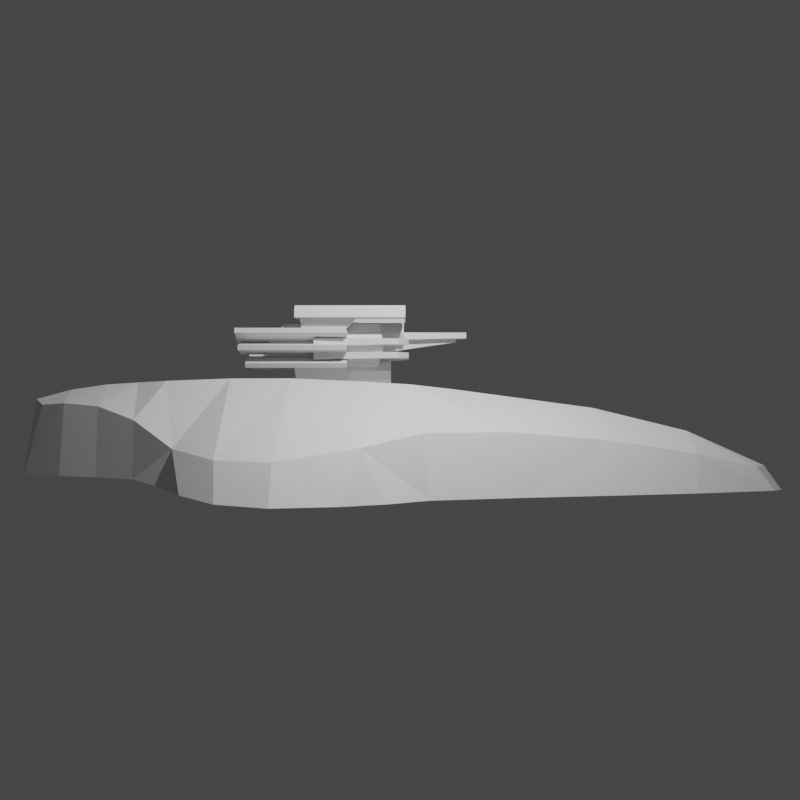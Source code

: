 # Source: Ref_Buttons.blend  (saved by Blender 2.92.15; exported with 4.5.12 LTS)
import bpy
from mathutils import Matrix  # noqa: F401  (used for matrix-valued properties, if any)

bpy.ops.wm.read_factory_settings(use_empty=True)
scene = bpy.context.scene
scene.name = 'Scene'

# ---- collections
col_collection = bpy.data.collections.new('Collection'); scene.collection.children.link(col_collection)

# ---- world
world_world = bpy.data.worlds.new('World'); scene.world = world_world
world_world.use_nodes = True; world_world.node_tree.nodes.clear()
_N = world_world.node_tree.nodes; _L = world_world.node_tree.links
n0 = _N.new('ShaderNodeOutputWorld'); n0.name = 'World Output'; n0.location = (300, 300)
n1 = _N.new('ShaderNodeBackground'); n1.name = 'Background'; n1.location = (10, 300)
n1.inputs[0].default_value = (0.05088, 0.05088, 0.05088, 1.0)
_L.new(n1.outputs[0], n0.inputs[0])
n0.is_active_output = True
world_world.color = (0.05088, 0.05088, 0.05088)
world_world.use_sun_shadow = False
world_world.sun_shadow_jitter_overblur = 0.0

# ---- cameras
cam_camera_001 = bpy.data.cameras.new('Camera.001')

# ---- lights
light_light = bpy.data.lights.new('Light', 'POINT')
light_light.transmission_factor = 0.0
light_light.energy = 1000.0
light_light.shadow_soft_size = 0.1
light_light.shadow_maximum_resolution = 0.006
light_light.use_absolute_resolution = True

# ---- meshes
me_mesh_014 = bpy.data.meshes.new('Mesh.014')
me_mesh_014.from_pydata([(0.0, 3.573, 3.573), (0.0, 3.573, 2.52), (-1.572, 3.576, 2.52), (-1.572, 3.576, 3.573), (3.234, 10.3, 1.375), (2.285, 10.66, 1.375), (2.285, 10.18, 3.997), (4.327, 7.442, 3.753), (4.89, 7.367, 1.373), (4.18, 8.797, 1.372), (3.63, 8.803, 3.854), (3.038, 9.735, 3.796), (2.285, 8.933, 4.332), (2.285, 7.676, 4.515), (2.285, 6.54, 4.589), (5.248, 6.018, 3.306), (3.043, 5.378, 4.634), (6.416, 4.496, 2.392), (3.043, 3.139, 4.716), (8.224, 2.868, 2.128), (3.043, 1.02, 4.723), (8.869, 1.018, 2.087), (3.042, -1.582, 4.605), (8.036, -1.596, 2.489), (3.042, -3.192, 4.509), (9.263, -1.03, 0.8039), (9.78, 1.018, 0.8039), (9.33, 2.678, 0.8798), (8.248, 3.911, 1.055), (6.637, 4.867, 1.18), (5.711, 5.936, 1.369), (2.285, -16.44, 0.8039), (2.285, -15.85, 1.624), (2.285, -4.734, 1.786), (2.285, -13.08, 2.861), (2.285, -9.726, 3.678), (2.285, -4.722, 4.347), (3.042, -3.204, 1.398), (3.042, -3.192, 4.509), (3.042, -1.582, 4.605), (3.043, 3.139, 4.716), (3.043, 5.378, 1.365), (3.043, 5.378, 4.634), (2.285, 6.54, 4.589), (2.285, 6.56, 1.366), (2.285, 10.66, 1.375), (2.285, 8.933, 4.332), (2.285, 10.18, 3.997), (2.285, 7.676, 4.515), (3.043, 1.02, 4.723), (-1.572, 3.576, 3.573), (-0.9294, -3.917, 4.202), (0.0, -3.746, 4.202), (0.0, 3.573, 3.573), (-1.572, 8.123, 3.638), (-2.695, 8.794, 3.638), (-3.144, 5.471, 4.202), (-3.166, -3.163, 4.202), (-1.764, -10.75, 3.164), (-2.378, -10.75, 3.164), (-1.764, -12.38, 1.552), (-2.378, -12.38, 1.552), (-2.285, 10.18, 3.997), (-2.285, 10.66, 1.375), (-3.234, 10.3, 1.375), (-6.416, 4.496, 2.392), (-5.248, 6.018, 3.306), (-5.711, 5.936, 1.369), (-4.89, 7.367, 1.373), (-4.327, 7.442, 3.753), (-4.18, 8.797, 1.372), (-3.63, 8.803, 3.854), (-3.038, 9.735, 3.796), (-2.285, 8.933, 4.332), (-2.285, 7.676, 4.515), (-2.285, 6.54, 4.589), (-3.043, 5.378, 4.634), (-3.043, 3.139, 4.716), (-8.224, 2.868, 2.128), (-3.043, 1.02, 4.723), (-8.869, 1.018, 2.087), (-8.036, -1.596, 2.489), (-8.472, -2.421, 0.8039), (-7.204, -3.745, 0.8039), (-9.263, -1.03, 0.8039), (-9.78, 1.018, 0.8039), (-9.33, 2.678, 0.8798), (-8.248, 3.911, 1.055), (-6.637, 4.867, 1.18), (-6.367, -3.617, 2.903), (-6.18, -6.849, 0.8039), (-3.042, -1.582, 4.605), (-3.042, -3.192, 4.509), (-5.478, -6.487, 2.906), (-4.589, -9.849, 2.603), (-5.35, -9.952, 0.8039), (-4.492, -12.91, 0.8039), (-3.844, -13.06, 2.122), (-3.096, -15.32, 1.624), (-2.285, -15.85, 1.624), (-2.285, -13.08, 2.861), (-2.285, -9.726, 3.678), (-2.285, -4.722, 4.347), (-3.355, -15.88, 0.8039), (-2.866, -16.27, 0.8039), (-2.285, -16.44, 0.8039), (-0.9294, -3.917, 1.554), (-0.9294, -3.917, 4.202), (-1.764, -10.75, 3.164), (-1.764, -12.38, 1.552), (-1.572, 8.123, 3.089), (-1.572, 8.123, 3.638), (-1.572, 3.576, 3.573), (-1.572, 3.576, 2.52), (-2.695, 8.794, 3.089), (-2.695, 8.794, 3.638), (-1.572, 8.123, 3.638), (-1.572, 8.123, 3.089), (2.695, 8.794, 3.638), (1.572, 8.123, 3.638), (1.572, 3.576, 3.573), (3.144, 5.471, 4.202), (3.166, -3.163, 4.202), (1.764, -12.38, 1.552), (2.378, -12.38, 1.552), (2.378, -10.75, 3.164), (1.764, -10.75, 3.164), (0.9294, -3.917, 4.202), (0.0, -3.746, 4.202), (0.0, 3.573, 3.573), (0.0, -3.746, 1.554), (0.9294, -3.917, 1.554), (0.9294, -3.917, 4.202), (0.0, -3.746, 4.202), (1.572, 3.576, 2.52), (0.0, 3.573, 2.52), (0.0, 3.573, 3.573), (1.572, 3.576, 3.573), (0.9294, -3.917, 1.554), (1.764, -12.38, 1.552), (1.764, -10.75, 3.164), (0.9294, -3.917, 4.202), (1.572, 8.123, 3.089), (1.572, 3.576, 2.52), (1.572, 3.576, 3.573), (1.572, 8.123, 3.638), (2.695, 8.794, 3.089), (1.572, 8.123, 3.089), (1.572, 8.123, 3.638), (2.695, 8.794, 3.638), (0.0, -3.746, 1.554), (0.0, -3.746, 4.202), (-0.9294, -3.917, 4.202), (-0.9294, -3.917, 1.554), (6.367, -3.617, 2.903), (5.478, -6.487, 2.906), (6.18, -6.849, 0.8039), (4.589, -9.849, 2.603), (5.35, -9.952, 0.8039), (4.492, -12.91, 0.8039), (3.844, -13.06, 2.122), (3.355, -15.88, 0.8039), (3.096, -15.32, 1.624), (2.866, -16.27, 0.8039), (2.285, -15.85, 1.624), (2.285, -16.44, 0.8039), (2.285, -4.722, 4.347), (2.285, -9.726, 3.678), (2.285, -13.08, 2.861), (-2.285, -16.44, 0.8039), (-2.285, -4.734, 1.786), (-2.285, -15.85, 1.624), (-2.285, -4.722, 4.347), (-3.042, -3.204, 1.398), (-2.285, -9.726, 3.678), (-2.285, -13.08, 2.861), (-2.285, 10.66, 1.375), (-2.285, 10.18, 3.997), (-2.285, 8.933, 4.332), (-2.285, 6.54, 4.589), (-2.285, 6.56, 1.366), (-3.043, 5.378, 1.365), (-3.043, 5.378, 4.634), (-3.043, 3.139, 4.716), (-3.042, -1.582, 4.605), (-3.042, -3.192, 4.509), (-2.285, 7.676, 4.515), (-3.043, 1.02, 4.723), (8.472, -2.421, 0.8039), (7.204, -3.745, 0.8039), (-0.6363, 1.151, 5.332), (-0.6363, -0.8245, 5.332), (0.6363, -0.8245, 5.332), (-0.6363, 0.819, 3.4), (-0.6363, -0.8245, 3.777), (-0.6363, -0.8245, 5.332), (-0.6363, 1.151, 5.332), (0.6363, 0.819, 3.4), (-0.6363, 0.819, 3.4), (-0.6363, 1.151, 5.332), (0.6363, 1.151, 5.332), (0.6363, -0.8245, 3.777), (0.6363, 0.819, 3.4), (0.6363, 1.151, 5.332), (0.6363, -0.8245, 5.332), (0.6363, -0.8245, 5.332), (0.6363, 1.151, 5.332), (-0.6363, 1.151, 5.332), (0.6363, -0.8245, 5.332), (-0.6363, -0.8245, 5.332), (-0.6363, -0.8245, 3.777), (-0.6363, -0.8245, 3.777), (0.6363, -0.8245, 3.777), (0.6363, -0.8245, 5.332), (-1.323, 2.097, 5.979), (1.323, 2.097, 5.979), (-1.323, 2.097, 5.979), (-0.8786, -0.8799, 5.192), (-1.058, -0.8799, 5.576), (-1.815, -0.8799, 5.296), (-1.74, -0.8799, 5.134), (-0.8786, -0.8799, 5.192), (-1.74, -0.8799, 5.134), (-1.74, 2.794, 5.134), (-0.8786, 2.794, 5.192), (-0.9728, 0.791, 6.448), (-1.173, 0.791, 7.035), (-1.173, -1.287, 7.035), (-0.9728, -0.7194, 6.448), (-1.359, 0.791, 6.448), (-1.558, 0.791, 7.035), (-1.173, 0.791, 7.035), (-0.9728, 0.791, 6.448), (-1.359, -0.7194, 6.448), (-1.558, -1.287, 7.035), (-1.558, 0.791, 7.035), (-1.359, 0.791, 6.448), (-0.9728, -0.7194, 6.448), (-1.173, -1.287, 7.035), (-1.558, -1.287, 7.035), (-1.359, -0.7194, 6.448), (0.8651, 1.454, 6.777), (-0.8651, 1.454, 6.777), (-0.8651, -2.055, 6.777), (0.8651, -2.055, 6.777), (-1.323, 2.097, 5.979), (1.323, 2.097, 5.979), (1.048, 1.489, 5.213), (-1.048, 1.489, 5.213), (-1.048, -2.005, 5.213), (-1.048, 1.489, 5.213), (1.048, 1.489, 5.213), (1.048, -2.005, 5.213), (0.3319, -2.479, 5.378), (0.4693, -2.479, 5.046), (0.4693, 0.8966, 5.046), (0.3319, 0.8966, 5.378), (0.3897, -2.963, 6.836), (0.5511, -2.963, 6.446), (0.5511, -1.262, 6.446), (0.3897, -1.262, 6.836), (-0.5511, -2.963, 6.446), (-0.3897, -2.963, 6.836), (-0.3897, -1.262, 6.836), (-0.5511, -1.262, 6.446), (1.048, -2.005, 5.213), (1.048, 1.489, 5.213), (1.323, 2.097, 5.979), (1.323, -2.237, 5.979), (0.8651, -2.055, 6.777), (-0.8651, -2.055, 6.777), (-1.323, -2.237, 5.979), (1.323, -2.237, 5.979), (1.048, -2.005, 5.213), (-1.048, -2.005, 5.213), (-1.323, -2.237, 5.979), (-1.323, 2.097, 5.979), (-1.323, 2.097, 5.979), (-1.048, 1.489, 5.213), (-1.048, -2.005, 5.213), (-1.323, -2.237, 5.979), (-0.8651, -2.055, 6.777), (-0.8651, 1.454, 6.777), (-1.323, 2.097, 5.979), (0.8651, -2.055, 6.777), (1.323, -2.237, 5.979), (1.323, 2.097, 5.979), (0.8651, 1.454, 6.777), (0.1996, -1.836, 6.293), (-0.1996, -1.836, 6.293), (-0.1331, -4.933, 6.293), (0.1331, -4.933, 6.293), (-0.1996, -1.836, 5.702), (-0.1331, -4.933, 6.148), (-0.1331, -4.933, 6.293), (-0.1996, -1.836, 6.293), (0.1996, -1.836, 5.702), (-0.1996, -1.836, 5.702), (-0.1996, -1.836, 6.293), (0.1996, -1.836, 6.293), (0.1331, -4.933, 6.148), (0.1996, -1.836, 5.702), (0.1996, -1.836, 6.293), (0.1331, -4.933, 6.293), (-0.1331, -4.933, 6.148), (0.1331, -4.933, 6.148), (0.1331, -4.933, 6.293), (-0.1331, -4.933, 6.293), (-0.1331, -4.933, 6.148), (-0.1996, -1.836, 5.702), (0.1996, -1.836, 5.702), (0.1331, -4.933, 6.148), (0.4556, -1.836, 6.496), (-0.4556, -1.836, 6.496), (-0.3037, -5.31, 6.496), (0.3037, -5.31, 6.496), (-0.4556, -1.836, 6.21), (-0.3037, -5.31, 6.285), (-0.3037, -5.31, 6.496), (-0.4556, -1.836, 6.496), (0.4556, -1.836, 6.21), (-0.4556, -1.836, 6.21), (-0.4556, -1.836, 6.496), (0.4556, -1.836, 6.496), (0.3037, -5.31, 6.285), (0.4556, -1.836, 6.21), (0.4556, -1.836, 6.496), (0.3037, -5.31, 6.496), (-0.3037, -5.31, 6.285), (0.3037, -5.31, 6.285), (0.3037, -5.31, 6.496), (-0.3037, -5.31, 6.496), (-0.3037, -5.31, 6.285), (-0.4556, -1.836, 6.21), (0.4556, -1.836, 6.21), (0.3037, -5.31, 6.285), (0.796, -3.017, 6.968), (0.796, 1.016, 6.968), (1.79, 1.016, 6.968), (1.79, -3.017, 6.968), (1.904, 3.164, 6.573), (0.9627, 3.164, 6.443), (0.9627, -0.8799, 6.443), (1.904, -0.8799, 6.573), (0.9627, 3.164, 6.019), (0.9627, -0.8799, 6.019), (0.9627, -0.8799, 6.443), (0.9627, 3.164, 6.443), (1.904, 3.164, 6.394), (0.9627, 3.164, 6.019), (0.9627, 3.164, 6.443), (1.904, 3.164, 6.573), (1.904, -0.8799, 6.394), (1.904, 3.164, 6.394), (1.904, 3.164, 6.573), (1.904, -0.8799, 6.573), (0.9627, -0.8799, 6.019), (1.904, -0.8799, 6.394), (1.904, -0.8799, 6.573), (0.9627, -0.8799, 6.443), (0.9627, -0.8799, 6.019), (0.9627, 3.164, 6.019), (1.904, 3.164, 6.394), (1.904, -0.8799, 6.394), (1.621, 0.3255, 6.215), (0.71, 0.3255, 6.215), (0.8618, -3.149, 6.215), (1.469, -2.782, 6.215), (0.71, 0.3255, 5.929), (0.8618, -3.149, 6.005), (0.8618, -3.149, 6.215), (0.71, 0.3255, 6.215), (1.621, 0.3255, 5.929), (0.71, 0.3255, 5.929), (0.71, 0.3255, 6.215), (1.621, 0.3255, 6.215), (1.469, -2.782, 6.005), (1.621, 0.3255, 5.929), (1.621, 0.3255, 6.215), (1.469, -2.782, 6.215), (0.8618, -3.149, 6.005), (1.469, -2.782, 6.005), (1.469, -2.782, 6.215), (0.8618, -3.149, 6.215), (0.8618, -3.149, 6.005), (0.71, 0.3255, 5.929), (1.621, 0.3255, 5.929), (1.469, -2.782, 6.005), (2.099, 3.022, 5.938), (1.156, 3.022, 6.056), (1.156, -0.8799, 6.056), (2.099, -0.8799, 5.938), (1.046, 3.022, 5.647), (1.046, -0.8799, 5.647), (1.156, -0.8799, 6.056), (1.156, 3.022, 6.056), (2.052, 3.022, 5.766), (1.046, 3.022, 5.647), (1.156, 3.022, 6.056), (2.099, 3.022, 5.938), (2.052, -0.8799, 5.766), (2.052, 3.022, 5.766), (2.099, 3.022, 5.938), (2.099, -0.8799, 5.938), (1.046, -0.8799, 5.647), (2.052, -0.8799, 5.766), (2.099, -0.8799, 5.938), (1.156, -0.8799, 6.056), (1.046, -0.8799, 5.647), (1.046, 3.022, 5.647), (2.052, 3.022, 5.766), (2.052, -0.8799, 5.766), (1.621, 0.3255, 5.721), (0.71, 0.3255, 5.721), (0.8618, -3.149, 5.721), (1.469, -2.782, 5.721), (0.71, 0.3255, 5.435), (0.8618, -3.149, 5.51), (0.8618, -3.149, 5.721), (0.71, 0.3255, 5.721), (1.621, 0.3255, 5.435), (0.71, 0.3255, 5.435), (0.71, 0.3255, 5.721), (1.621, 0.3255, 5.721), (1.469, -2.782, 5.51), (1.621, 0.3255, 5.435), (1.621, 0.3255, 5.721), (1.469, -2.782, 5.721), (0.8618, -3.149, 5.51), (1.469, -2.782, 5.51), (1.469, -2.782, 5.721), (0.8618, -3.149, 5.721), (0.8618, -3.149, 5.51), (0.71, 0.3255, 5.435), (1.621, 0.3255, 5.435), (1.469, -2.782, 5.51), (1.815, 2.794, 5.296), (1.058, 2.794, 5.576), (1.058, -0.8799, 5.576), (1.815, -0.8799, 5.296), (0.8786, 2.794, 5.192), (0.8786, -0.8799, 5.192), (1.058, -0.8799, 5.576), (1.058, 2.794, 5.576), (1.74, 2.794, 5.134), (0.8786, 2.794, 5.192), (1.058, 2.794, 5.576), (1.815, 2.794, 5.296), (1.74, -0.8799, 5.134), (1.74, 2.794, 5.134), (1.815, 2.794, 5.296), (1.815, -0.8799, 5.296), (0.8786, -0.8799, 5.192), (1.74, -0.8799, 5.134), (1.815, -0.8799, 5.296), (1.058, -0.8799, 5.576), (0.8786, -0.8799, 5.192), (0.8786, 2.794, 5.192), (1.74, 2.794, 5.134), (1.74, -0.8799, 5.134), (0.9728, 0.791, 6.448), (0.9728, -0.7194, 6.448), (1.173, -1.287, 7.035), (1.173, 0.791, 7.035), (1.359, 0.791, 6.448), (0.9728, 0.791, 6.448), (1.173, 0.791, 7.035), (1.558, 0.791, 7.035), (1.359, -0.7194, 6.448), (1.359, 0.791, 6.448), (1.558, 0.791, 7.035), (1.558, -1.287, 7.035), (0.9728, -0.7194, 6.448), (1.359, -0.7194, 6.448), (1.558, -1.287, 7.035), (1.173, -1.287, 7.035), (-0.796, -3.017, 6.968), (-1.79, -3.017, 6.968), (-1.79, 1.016, 6.968), (-0.796, 1.016, 6.968), (-1.904, 3.164, 6.573), (-1.904, -0.8799, 6.573), (-0.9627, -0.8799, 6.443), (-0.9627, 3.164, 6.443), (-0.9627, 3.164, 6.019), (-0.9627, 3.164, 6.443), (-0.9627, -0.8799, 6.443), (-0.9627, -0.8799, 6.019), (-1.904, 3.164, 6.394), (-1.904, 3.164, 6.573), (-0.9627, 3.164, 6.443), (-0.9627, 3.164, 6.019), (-1.904, -0.8799, 6.394), (-1.904, -0.8799, 6.573), (-1.904, 3.164, 6.573), (-1.904, 3.164, 6.394), (-0.9627, -0.8799, 6.019), (-0.9627, -0.8799, 6.443), (-1.904, -0.8799, 6.573), (-1.904, -0.8799, 6.394), (-0.9627, -0.8799, 6.019), (-1.904, -0.8799, 6.394), (-1.904, 3.164, 6.394), (-0.9627, 3.164, 6.019), (-1.621, 0.3255, 6.215), (-1.469, -2.782, 6.215), (-0.8618, -3.149, 6.215), (-0.71, 0.3255, 6.215), (-0.71, 0.3255, 5.929), (-0.71, 0.3255, 6.215), (-0.8618, -3.149, 6.215), (-0.8618, -3.149, 6.005), (-1.621, 0.3255, 5.929), (-1.621, 0.3255, 6.215), (-0.71, 0.3255, 6.215), (-0.71, 0.3255, 5.929), (-1.469, -2.782, 6.005), (-1.469, -2.782, 6.215), (-1.621, 0.3255, 6.215), (-1.621, 0.3255, 5.929), (-0.8618, -3.149, 6.005), (-0.8618, -3.149, 6.215), (-1.469, -2.782, 6.215), (-1.469, -2.782, 6.005), (-0.8618, -3.149, 6.005), (-1.469, -2.782, 6.005), (-1.621, 0.3255, 5.929), (-0.71, 0.3255, 5.929), (-2.099, 3.022, 5.938), (-2.099, -0.8799, 5.938), (-1.156, -0.8799, 6.056), (-1.156, 3.022, 6.056), (-1.046, 3.022, 5.647), (-1.156, 3.022, 6.056), (-1.156, -0.8799, 6.056), (-1.046, -0.8799, 5.647), (-2.052, 3.022, 5.766), (-2.099, 3.022, 5.938), (-1.156, 3.022, 6.056), (-1.046, 3.022, 5.647), (-2.052, -0.8799, 5.766), (-2.099, -0.8799, 5.938), (-2.099, 3.022, 5.938), (-2.052, 3.022, 5.766), (-1.046, -0.8799, 5.647), (-1.156, -0.8799, 6.056), (-2.099, -0.8799, 5.938), (-2.052, -0.8799, 5.766), (-1.046, -0.8799, 5.647), (-2.052, -0.8799, 5.766), (-2.052, 3.022, 5.766), (-1.046, 3.022, 5.647), (-1.621, 0.3255, 5.721), (-1.469, -2.782, 5.721), (-0.8618, -3.149, 5.721), (-0.71, 0.3255, 5.721), (-0.71, 0.3255, 5.435), (-0.71, 0.3255, 5.721), (-0.8618, -3.149, 5.721), (-0.8618, -3.149, 5.51), (-1.621, 0.3255, 5.435), (-1.621, 0.3255, 5.721), (-0.71, 0.3255, 5.721), (-0.71, 0.3255, 5.435), (-1.469, -2.782, 5.51), (-1.469, -2.782, 5.721), (-1.621, 0.3255, 5.721), (-1.621, 0.3255, 5.435), (-0.8618, -3.149, 5.51), (-0.8618, -3.149, 5.721), (-1.469, -2.782, 5.721), (-1.469, -2.782, 5.51), (-0.8618, -3.149, 5.51), (-1.469, -2.782, 5.51), (-1.621, 0.3255, 5.435), (-0.71, 0.3255, 5.435), (-1.815, 2.794, 5.296), (-1.815, -0.8799, 5.296), (-1.058, -0.8799, 5.576), (-1.058, 2.794, 5.576), (-0.8786, 2.794, 5.192), (-1.058, 2.794, 5.576), (-1.058, -0.8799, 5.576), (-0.8786, -0.8799, 5.192), (-1.74, 2.794, 5.134), (-1.815, 2.794, 5.296), (-1.058, 2.794, 5.576), (-0.8786, 2.794, 5.192), (-1.815, 2.794, 5.296), (-1.74, 2.794, 5.134), (-1.74, -0.8799, 5.134), (-1.815, -0.8799, 5.296), (-0.3319, -2.479, 4.714), (2.522e-08, -2.479, 4.577), (0.3319, -2.479, 4.714), (-0.3319, -2.479, 5.378), (0.3319, -2.479, 5.378), (-8.962e-10, -2.479, 5.516), (0.4693, -2.479, 5.046), (-0.4693, -2.479, 5.046), (0.796, 1.016, 6.968), (0.796, -3.017, 6.968), (0.8755, -3.017, 7.249), (0.8755, 1.016, 7.249), (1.086, 1.016, 7.418), (1.086, -3.017, 7.418), (1.5, 1.016, 7.418), (1.5, -3.017, 7.418), (1.711, 1.016, 7.249), (1.711, -3.017, 7.249), (1.79, -3.017, 6.968), (1.79, 1.016, 6.968), (-1.711, 1.016, 7.249), (-1.79, 1.016, 6.968), (-1.79, -3.017, 6.968), (-1.711, -3.017, 7.249), (-1.5, -3.017, 7.418), (-1.5, 1.016, 7.418), (-1.086, -3.017, 7.418), (-1.086, 1.016, 7.418), (-0.8755, -3.017, 7.249), (-0.8755, 1.016, 7.249), (-0.796, 1.016, 6.968), (-0.796, -3.017, 6.968), (-1.323, 2.097, 5.979), (-0.8651, 1.454, 6.777), (1.323, 2.097, 5.979), (0.8651, 1.454, 6.777), (-8.962e-10, -2.479, 5.516), (0.3319, -2.479, 5.378), (0.3319, 0.8966, 5.378), (-8.962e-10, 0.8966, 5.516), (-0.3319, -2.479, 5.378), (-0.3319, 0.8966, 5.378), (-0.4693, -2.479, 5.046), (-0.4693, 0.8966, 5.046), (-0.3319, -2.479, 4.714), (-0.4693, -2.479, 5.046), (-0.4693, 0.8966, 5.046), (-0.3319, 0.8966, 4.714), (2.522e-08, -2.479, 4.577), (2.522e-08, 0.8966, 4.577), (0.3319, -2.479, 4.714), (2.522e-08, -2.479, 4.577), (2.522e-08, 0.8966, 4.577), (0.3319, 0.8966, 4.714), (0.4693, -2.479, 5.046), (0.4693, 0.8966, 5.046), (-2.875e-09, -2.963, 6.997), (0.3897, -2.963, 6.836), (0.3897, -1.262, 6.836), (-2.875e-09, -1.262, 6.997), (-0.3897, -2.963, 6.836), (-0.3897, -1.262, 6.836), (-0.3897, -2.963, 6.057), (-0.5511, -2.963, 6.446), (-0.5511, -1.262, 6.446), (-0.3897, -1.262, 6.057), (2.778e-08, -2.963, 5.895), (2.778e-08, -1.262, 5.895), (0.3897, -2.963, 6.057), (2.778e-08, -2.963, 5.895), (2.778e-08, -1.262, 5.895), (0.3897, -1.262, 6.057), (0.5511, -2.963, 6.446), (0.5511, -1.262, 6.446), (0.3897, -2.963, 6.836), (-2.875e-09, -2.963, 6.997), (-0.3897, -2.963, 6.836), (0.5511, -2.963, 6.446), (0.3897, -2.963, 6.057), (-0.3897, -2.963, 6.057), (-0.5511, -2.963, 6.446), (2.778e-08, -2.963, 5.895), (0.8755, 1.016, 7.249), (1.086, 1.016, 7.418), (0.796, 1.016, 6.968), (1.79, 1.016, 6.968), (1.711, 1.016, 7.249), (1.5, 1.016, 7.418), (1.711, -3.017, 7.249), (1.5, -3.017, 7.418), (1.79, -3.017, 6.968), (0.796, -3.017, 6.968), (0.8755, -3.017, 7.249), (1.086, -3.017, 7.418), (-0.8755, 1.016, 7.249), (-0.796, 1.016, 6.968), (-1.086, 1.016, 7.418), (-1.79, 1.016, 6.968), (-1.711, 1.016, 7.249), (-1.5, 1.016, 7.418), (-1.711, -3.017, 7.249), (-1.79, -3.017, 6.968), (-1.5, -3.017, 7.418), (-0.796, -3.017, 6.968), (-0.8755, -3.017, 7.249), (-1.086, -3.017, 7.418)], [], [(0, 1, 2), (2, 3, 0), (4, 5, 6), (7, 8, 9), (9, 10, 7), (10, 9, 4), (4, 11, 10), (6, 11, 4), (11, 6, 12), (12, 10, 11), (10, 12, 13), (13, 7, 10), (7, 13, 14), (14, 15, 7), (15, 14, 16), (16, 17, 15), (17, 16, 18), (18, 19, 17), (19, 18, 20), (20, 21, 19), (21, 20, 22), (22, 23, 21), (23, 22, 24), (25, 26, 21), (21, 26, 27), (27, 19, 21), (19, 27, 28), (28, 17, 19), (17, 28, 29), (17, 29, 30), (30, 15, 17), (15, 30, 8), (8, 7, 15), (31, 32, 33), (32, 34, 35), (32, 35, 33), (35, 36, 33), (37, 33, 36), (36, 38, 37), (38, 39, 37), (39, 40, 37), (40, 41, 37), (40, 42, 41), (41, 42, 43), (43, 44, 41), (43, 45, 44), (43, 46, 45), (46, 47, 45), (43, 48, 46), (39, 49, 40), (50, 51, 52), (52, 53, 50), (50, 54, 55), (55, 56, 50), (50, 56, 57), (57, 51, 50), (58, 51, 57), (57, 59, 58), (60, 58, 59), (59, 61, 60), (62, 63, 64), (65, 66, 67), (68, 67, 66), (66, 69, 68), (70, 68, 69), (69, 71, 70), (64, 70, 71), (71, 72, 64), (64, 72, 62), (73, 62, 72), (72, 71, 73), (74, 73, 71), (71, 69, 74), (75, 74, 69), (69, 66, 75), (76, 75, 66), (66, 65, 76), (77, 76, 65), (65, 78, 77), (79, 77, 78), (78, 80, 79), (81, 82, 83), (81, 84, 82), (84, 81, 80), (80, 85, 84), (86, 85, 80), (80, 78, 86), (87, 86, 78), (78, 65, 87), (65, 88, 87), (67, 88, 65), (89, 83, 90), (83, 89, 81), (91, 79, 80), (80, 81, 91), (92, 91, 81), (81, 89, 92), (92, 89, 93), (90, 93, 89), (94, 93, 90), (90, 95, 94), (94, 95, 96), (96, 97, 94), (98, 99, 100), (100, 97, 98), (97, 100, 101), (101, 94, 97), (93, 94, 101), (101, 102, 93), (93, 102, 92), (97, 96, 103), (103, 98, 97), (98, 103, 104), (98, 104, 99), (104, 105, 99), (106, 107, 108), (108, 109, 106), (110, 111, 112), (112, 113, 110), (114, 115, 116), (116, 117, 114), (118, 119, 120), (120, 121, 118), (122, 121, 120), (123, 124, 125), (125, 126, 123), (126, 125, 122), (122, 127, 126), (120, 127, 122), (128, 127, 120), (120, 129, 128), (130, 131, 132), (132, 133, 130), (134, 135, 136), (136, 137, 134), (138, 139, 140), (140, 141, 138), (142, 143, 144), (144, 145, 142), (146, 147, 148), (148, 149, 146), (150, 151, 152), (152, 153, 150), (24, 154, 23), (155, 154, 24), (154, 155, 156), (156, 155, 157), (157, 158, 156), (159, 158, 157), (157, 160, 159), (161, 159, 160), (160, 162, 161), (162, 163, 161), (162, 164, 163), (164, 165, 163), (24, 166, 155), (155, 166, 167), (167, 157, 155), (160, 157, 167), (167, 168, 160), (162, 160, 168), (168, 164, 162), (169, 170, 171), (172, 170, 173), (170, 172, 174), (170, 174, 171), (174, 175, 171), (176, 177, 178), (179, 176, 178), (179, 180, 176), (181, 180, 179), (179, 182, 181), (181, 182, 183), (173, 181, 183), (173, 183, 184), (185, 173, 184), (173, 185, 172), (179, 178, 186), (183, 187, 184), (21, 23, 25), (23, 188, 25), (189, 188, 23), (23, 154, 189), (156, 189, 154), (190, 191, 192), (193, 194, 195), (195, 196, 193), (197, 198, 199), (199, 200, 197), (201, 202, 203), (203, 204, 201), (205, 206, 207), (208, 209, 210), (211, 212, 213), (214, 215, 216), (217, 218, 219), (219, 220, 217), (221, 222, 223), (223, 224, 221), (225, 226, 227), (227, 228, 225), (229, 230, 231), (231, 232, 229), (233, 234, 235), (235, 236, 233), (237, 238, 239), (239, 240, 237), (241, 242, 243), (243, 244, 241), (245, 246, 247), (247, 248, 245), (249, 250, 251), (251, 252, 249), (253, 254, 255), (255, 256, 253), (257, 258, 259), (259, 260, 257), (261, 262, 263), (263, 264, 261), (265, 266, 267), (267, 268, 265), (269, 270, 271), (271, 272, 269), (273, 272, 271), (271, 274, 273), (275, 276, 277), (275, 277, 278), (275, 278, 279), (280, 281, 282), (282, 283, 280), (284, 285, 286), (286, 287, 284), (288, 289, 290), (290, 291, 288), (292, 293, 294), (294, 295, 292), (296, 297, 298), (298, 299, 296), (300, 301, 302), (302, 303, 300), (304, 305, 306), (306, 307, 304), (308, 309, 310), (310, 311, 308), (312, 313, 314), (314, 315, 312), (316, 317, 318), (318, 319, 316), (320, 321, 322), (322, 323, 320), (324, 325, 326), (326, 327, 324), (328, 329, 330), (330, 331, 328), (332, 333, 334), (334, 335, 332), (336, 337, 338), (338, 339, 336), (340, 341, 342), (342, 343, 340), (344, 345, 346), (346, 347, 344), (348, 349, 350), (350, 351, 348), (352, 353, 354), (354, 355, 352), (356, 357, 358), (358, 359, 356), (360, 361, 362), (362, 363, 360), (364, 365, 366), (366, 367, 364), (368, 369, 370), (370, 371, 368), (372, 373, 374), (374, 375, 372), (376, 377, 378), (378, 379, 376), (380, 381, 382), (382, 383, 380), (384, 385, 386), (386, 387, 384), (388, 389, 390), (390, 391, 388), (392, 393, 394), (394, 395, 392), (396, 397, 398), (398, 399, 396), (400, 401, 402), (402, 403, 400), (404, 405, 406), (406, 407, 404), (408, 409, 410), (410, 411, 408), (412, 413, 414), (414, 415, 412), (416, 417, 418), (418, 419, 416), (420, 421, 422), (422, 423, 420), (424, 425, 426), (426, 427, 424), (428, 429, 430), (430, 431, 428), (432, 433, 434), (434, 435, 432), (436, 437, 438), (438, 439, 436), (440, 441, 442), (442, 443, 440), (444, 445, 446), (446, 447, 444), (448, 449, 450), (450, 451, 448), (452, 453, 454), (454, 455, 452), (456, 457, 458), (458, 459, 456), (460, 461, 462), (462, 463, 460), (464, 465, 466), (466, 467, 464), (468, 469, 470), (470, 471, 468), (472, 473, 474), (474, 475, 472), (476, 477, 478), (478, 479, 476), (480, 481, 482), (482, 483, 480), (484, 485, 486), (486, 487, 484), (488, 489, 490), (490, 491, 488), (492, 493, 494), (494, 495, 492), (496, 497, 498), (498, 499, 496), (500, 501, 502), (502, 503, 500), (504, 505, 506), (506, 507, 504), (508, 509, 510), (510, 511, 508), (512, 513, 514), (514, 515, 512), (516, 517, 518), (518, 519, 516), (520, 521, 522), (522, 523, 520), (524, 525, 526), (526, 527, 524), (528, 529, 530), (530, 531, 528), (532, 533, 534), (534, 535, 532), (536, 537, 538), (538, 539, 536), (540, 541, 542), (542, 543, 540), (544, 545, 546), (546, 547, 544), (548, 549, 550), (550, 551, 548), (552, 553, 554), (554, 555, 552), (556, 557, 558), (558, 559, 556), (560, 561, 562), (562, 563, 560), (564, 565, 566), (566, 567, 564), (568, 569, 570), (570, 571, 568), (572, 573, 574), (574, 575, 572), (576, 577, 578), (578, 579, 576), (580, 581, 582), (582, 583, 580), (584, 585, 586), (586, 587, 584), (588, 589, 590), (590, 591, 588), (592, 593, 594), (595, 592, 594), (596, 595, 594), (596, 597, 595), (598, 596, 594), (595, 599, 592), (600, 601, 602), (602, 603, 600), (604, 603, 602), (602, 605, 604), (606, 604, 605), (605, 607, 606), (608, 606, 607), (607, 609, 608), (608, 609, 610), (610, 611, 608), (612, 613, 614), (614, 615, 612), (612, 615, 616), (616, 617, 612), (617, 616, 618), (618, 619, 617), (619, 618, 620), (620, 621, 619), (622, 621, 620), (620, 623, 622), (624, 625, 626), (625, 627, 626), (628, 629, 630), (630, 631, 628), (632, 628, 631), (631, 633, 632), (634, 632, 633), (633, 635, 634), (636, 637, 638), (638, 639, 636), (640, 636, 639), (639, 641, 640), (642, 643, 644), (644, 645, 642), (646, 642, 645), (645, 647, 646), (648, 649, 650), (650, 651, 648), (652, 648, 651), (651, 653, 652), (654, 655, 656), (656, 657, 654), (658, 654, 657), (657, 659, 658), (660, 661, 662), (662, 663, 660), (664, 660, 663), (663, 665, 664), (666, 667, 668), (669, 666, 670), (666, 668, 670), (668, 671, 670), (668, 672, 671), (671, 673, 670), (674, 675, 676), (675, 677, 676), (675, 678, 677), (675, 679, 678), (680, 681, 682), (681, 683, 682), (681, 684, 683), (681, 685, 684), (686, 687, 688), (687, 689, 688), (689, 690, 688), (690, 691, 688), (692, 693, 694), (693, 695, 694), (695, 696, 694), (696, 697, 694)])
_uv = me_mesh_014.uv_layers.new(name='UVMap')
_uv.uv.foreach_set('vector', [0.03419, 0.4472, 0.0342, 0.4816, 0.08556, 0.4815, 0.08556, 0.4815, 0.08554, 0.4472, 0.03419, 0.4472, 0.9328, 0.3418, 0.9589, 0.3628, 0.9004, 0.4288, 0.8089, 0.3661, 0.8338, 0.2904, 0.8816, 0.3131, 0.8816, 0.3131, 0.8517, 0.39, 0.8089, 0.3661, 0.8517, 0.39, 0.8816, 0.3131, 0.9328, 0.3418, 0.9328, 0.3418, 0.8831, 0.4058, 0.8517, 0.39, 0.9004, 0.4288, 0.8831, 0.4058, 0.9328, 0.3418, 0.8831, 0.4058, 0.9004, 0.4288, 0.8571, 0.436, 0.8571, 0.436, 0.8517, 0.39, 0.8831, 0.4058, 0.8517, 0.39, 0.8571, 0.436, 0.8144, 0.4371, 0.8144, 0.4371, 0.8089, 0.3661, 0.8517, 0.39, 0.8089, 0.3661, 0.8144, 0.4371, 0.7768, 0.435, 0.7768, 0.435, 0.7651, 0.3296, 0.8089, 0.3661, 0.7651, 0.3296, 0.7768, 0.435, 0.7389, 0.4104, 0.7389, 0.4104, 0.7241, 0.2747, 0.7651, 0.3296, 0.7241, 0.2747, 0.7389, 0.4104, 0.6764, 0.4056, 0.6764, 0.4056, 0.6667, 0.2187, 0.7241, 0.2747, 0.6667, 0.2187, 0.6764, 0.4056, 0.6072, 0.4076, 0.6072, 0.4076, 0.6073, 0.1991, 0.6667, 0.2187, 0.6073, 0.1991, 0.6072, 0.4076, 0.5221, 0.4053, 0.5221, 0.4053, 0.5234, 0.2289, 0.6073, 0.1991, 0.5234, 0.2289, 0.5221, 0.4053, 0.47, 0.403, 0.5376, 0.1602, 0.6087, 0.1483, 0.6073, 0.1991, 0.6073, 0.1991, 0.6087, 0.1483, 0.6655, 0.1646, 0.6655, 0.1646, 0.6667, 0.2187, 0.6073, 0.1991, 0.6667, 0.2187, 0.6655, 0.1646, 0.7078, 0.1989, 0.7078, 0.1989, 0.7241, 0.2747, 0.6667, 0.2187, 0.7241, 0.2747, 0.7078, 0.1989, 0.75, 0.2411, 0.7241, 0.2747, 0.75, 0.2411, 0.7856, 0.2678, 0.7856, 0.2678, 0.7651, 0.3296, 0.7241, 0.2747, 0.7651, 0.3296, 0.7856, 0.2678, 0.8338, 0.2904, 0.8338, 0.2904, 0.8089, 0.3661, 0.7651, 0.3296, 0.08165, 0.1464, 0.1009, 0.1197, 0.464, 0.1153, 0.1009, 0.1197, 0.1914, 0.07952, 0.3011, 0.05309, 0.1009, 0.1197, 0.3011, 0.05309, 0.464, 0.1153, 0.3011, 0.05309, 0.4645, 0.0316, 0.464, 0.1153, 0.5197, 0.1281, 0.464, 0.1153, 0.4645, 0.0316, 0.4645, 0.0316, 0.5203, 0.02646, 0.5197, 0.1281, 0.5203, 0.02646, 0.5729, 0.02348, 0.5197, 0.1281, 0.5729, 0.02348, 0.7271, 0.02024, 0.5197, 0.1281, 0.7271, 0.02024, 0.8, 0.1299, 0.5197, 0.1281, 0.7271, 0.02024, 0.8003, 0.02312, 0.8, 0.1299, 0.8, 0.1299, 0.8003, 0.02312, 0.8456, 0.0247, 0.8456, 0.0247, 0.8458, 0.13, 0.8, 0.1299, 0.8456, 0.0247, 0.9796, 0.1302, 0.8458, 0.13, 0.8456, 0.0247, 0.9237, 0.03339, 0.9796, 0.1302, 0.9237, 0.03339, 0.9644, 0.04448, 0.9796, 0.1302, 0.8456, 0.0247, 0.8827, 0.02726, 0.9237, 0.03339, 0.5729, 0.02348, 0.6579, 0.01986, 0.7271, 0.02024, 0.772, 0.5199, 0.5265, 0.5382, 0.5316, 0.5687, 0.5316, 0.5687, 0.7715, 0.5712, 0.772, 0.5199, 0.772, 0.5199, 0.9203, 0.5111, 0.9414, 0.4771, 0.9414, 0.4771, 0.8322, 0.4648, 0.772, 0.5199, 0.772, 0.5199, 0.8322, 0.4648, 0.5506, 0.465, 0.5506, 0.465, 0.5265, 0.5382, 0.772, 0.5199, 0.301, 0.5153, 0.5265, 0.5382, 0.5506, 0.465, 0.5506, 0.465, 0.3003, 0.4952, 0.301, 0.5153, 0.2265, 0.5193, 0.301, 0.5153, 0.3003, 0.4952, 0.3003, 0.4952, 0.2254, 0.4992, 0.2265, 0.5193, 0.9004, 0.4288, 0.9589, 0.3628, 0.9328, 0.3418, 0.7241, 0.2747, 0.7651, 0.3296, 0.7856, 0.2678, 0.8338, 0.2904, 0.7856, 0.2678, 0.7651, 0.3296, 0.7651, 0.3296, 0.8089, 0.3661, 0.8338, 0.2904, 0.8816, 0.3131, 0.8338, 0.2904, 0.8089, 0.3661, 0.8089, 0.3661, 0.8517, 0.39, 0.8816, 0.3131, 0.9328, 0.3418, 0.8816, 0.3131, 0.8517, 0.39, 0.8517, 0.39, 0.8831, 0.4058, 0.9328, 0.3418, 0.9328, 0.3418, 0.8831, 0.4058, 0.9004, 0.4288, 0.8571, 0.436, 0.9004, 0.4288, 0.8831, 0.4058, 0.8831, 0.4058, 0.8517, 0.39, 0.8571, 0.436, 0.8144, 0.4371, 0.8571, 0.436, 0.8517, 0.39, 0.8517, 0.39, 0.8089, 0.3661, 0.8144, 0.4371, 0.7768, 0.435, 0.8144, 0.4371, 0.8089, 0.3661, 0.8089, 0.3661, 0.7651, 0.3296, 0.7768, 0.435, 0.7389, 0.4104, 0.7768, 0.435, 0.7651, 0.3296, 0.7651, 0.3296, 0.7241, 0.2747, 0.7389, 0.4104, 0.6764, 0.4056, 0.7389, 0.4104, 0.7241, 0.2747, 0.7241, 0.2747, 0.6667, 0.2187, 0.6764, 0.4056, 0.6072, 0.4076, 0.6764, 0.4056, 0.6667, 0.2187, 0.6667, 0.2187, 0.6073, 0.1991, 0.6072, 0.4076, 0.5234, 0.2289, 0.4866, 0.1795, 0.4345, 0.2097, 0.5234, 0.2289, 0.5376, 0.1602, 0.4866, 0.1795, 0.5376, 0.1602, 0.5234, 0.2289, 0.6073, 0.1991, 0.6073, 0.1991, 0.6087, 0.1483, 0.5376, 0.1602, 0.6655, 0.1646, 0.6087, 0.1483, 0.6073, 0.1991, 0.6073, 0.1991, 0.6667, 0.2187, 0.6655, 0.1646, 0.7078, 0.1989, 0.6655, 0.1646, 0.6667, 0.2187, 0.6667, 0.2187, 0.7241, 0.2747, 0.7078, 0.1989, 0.7241, 0.2747, 0.75, 0.2411, 0.7078, 0.1989, 0.7856, 0.2678, 0.75, 0.2411, 0.7241, 0.2747, 0.4548, 0.2815, 0.4345, 0.2097, 0.334, 0.243, 0.4345, 0.2097, 0.4548, 0.2815, 0.5234, 0.2289, 0.5221, 0.4053, 0.6072, 0.4076, 0.6073, 0.1991, 0.6073, 0.1991, 0.5234, 0.2289, 0.5221, 0.4053, 0.47, 0.403, 0.5221, 0.4053, 0.5234, 0.2289, 0.5234, 0.2289, 0.4548, 0.2815, 0.47, 0.403, 0.47, 0.403, 0.4548, 0.2815, 0.3609, 0.311, 0.334, 0.243, 0.3609, 0.311, 0.4548, 0.2815, 0.2495, 0.3354, 0.3609, 0.311, 0.334, 0.243, 0.334, 0.243, 0.2335, 0.2735, 0.2495, 0.3354, 0.2495, 0.3354, 0.2335, 0.2735, 0.137, 0.3049, 0.137, 0.3049, 0.1426, 0.3526, 0.2495, 0.3354, 0.06523, 0.3668, 0.04417, 0.3898, 0.142, 0.4088, 0.142, 0.4088, 0.1426, 0.3526, 0.06523, 0.3668, 0.1426, 0.3526, 0.142, 0.4088, 0.2548, 0.4182, 0.2548, 0.4182, 0.2495, 0.3354, 0.1426, 0.3526, 0.3609, 0.311, 0.2495, 0.3354, 0.2548, 0.4182, 0.2548, 0.4182, 0.4191, 0.4244, 0.3609, 0.311, 0.3609, 0.311, 0.4191, 0.4244, 0.47, 0.403, 0.1426, 0.3526, 0.137, 0.3049, 0.04042, 0.3451, 0.04042, 0.3451, 0.06523, 0.3668, 0.1426, 0.3526, 0.06523, 0.3668, 0.04042, 0.3451, 0.02512, 0.3594, 0.06523, 0.3668, 0.02512, 0.3594, 0.04417, 0.3898, 0.02512, 0.3594, 0.01414, 0.375, 0.04417, 0.3898, 0.2919, 0.2344, 0.2918, 0.1479, 0.06702, 0.1821, 0.06702, 0.1821, 0.01429, 0.2348, 0.2919, 0.2344, 0.2341, 0.4629, 0.2341, 0.4449, 0.08554, 0.4472, 0.08554, 0.4472, 0.08556, 0.4815, 0.2341, 0.4629, 0.2768, 0.4628, 0.2768, 0.4449, 0.2341, 0.4449, 0.2341, 0.4449, 0.2341, 0.4629, 0.2768, 0.4628, 0.9414, 0.4771, 0.9203, 0.5111, 0.772, 0.5199, 0.772, 0.5199, 0.8322, 0.4648, 0.9414, 0.4771, 0.5506, 0.465, 0.8322, 0.4648, 0.772, 0.5199, 0.2265, 0.5193, 0.2254, 0.4992, 0.3003, 0.4952, 0.3003, 0.4952, 0.301, 0.5153, 0.2265, 0.5193, 0.301, 0.5153, 0.3003, 0.4952, 0.5506, 0.465, 0.5506, 0.465, 0.5265, 0.5382, 0.301, 0.5153, 0.772, 0.5199, 0.5265, 0.5382, 0.5506, 0.465, 0.5316, 0.5687, 0.5265, 0.5382, 0.772, 0.5199, 0.772, 0.5199, 0.7715, 0.5712, 0.5316, 0.5687, 0.3228, 0.2343, 0.2919, 0.2344, 0.2918, 0.1479, 0.2918, 0.1479, 0.3227, 0.1478, 0.3228, 0.2343, 0.08556, 0.4815, 0.0342, 0.4816, 0.03419, 0.4472, 0.03419, 0.4472, 0.08554, 0.4472, 0.08556, 0.4815, 0.2919, 0.2344, 0.01429, 0.2348, 0.06702, 0.1821, 0.06702, 0.1821, 0.2918, 0.1479, 0.2919, 0.2344, 0.2341, 0.4629, 0.08556, 0.4815, 0.08554, 0.4472, 0.08554, 0.4472, 0.2341, 0.4449, 0.2341, 0.4629, 0.2768, 0.4628, 0.2341, 0.4629, 0.2341, 0.4449, 0.2341, 0.4449, 0.2768, 0.4449, 0.2768, 0.4628, 0.3228, 0.2343, 0.3227, 0.1478, 0.2918, 0.1479, 0.2918, 0.1479, 0.2919, 0.2344, 0.3228, 0.2343, 0.47, 0.403, 0.4548, 0.2815, 0.5234, 0.2289, 0.3609, 0.311, 0.4548, 0.2815, 0.47, 0.403, 0.4548, 0.2815, 0.3609, 0.311, 0.334, 0.243, 0.334, 0.243, 0.3609, 0.311, 0.2495, 0.3354, 0.2495, 0.3354, 0.2335, 0.2735, 0.334, 0.243, 0.137, 0.3049, 0.2335, 0.2735, 0.2495, 0.3354, 0.2495, 0.3354, 0.1426, 0.3526, 0.137, 0.3049, 0.04042, 0.3451, 0.137, 0.3049, 0.1426, 0.3526, 0.1426, 0.3526, 0.06523, 0.3668, 0.04042, 0.3451, 0.06523, 0.3668, 0.02512, 0.3594, 0.04042, 0.3451, 0.06523, 0.3668, 0.04417, 0.3898, 0.02512, 0.3594, 0.04417, 0.3898, 0.01414, 0.375, 0.02512, 0.3594, 0.47, 0.403, 0.4191, 0.4244, 0.3609, 0.311, 0.3609, 0.311, 0.4191, 0.4244, 0.2548, 0.4182, 0.2548, 0.4182, 0.2495, 0.3354, 0.3609, 0.311, 0.1426, 0.3526, 0.2495, 0.3354, 0.2548, 0.4182, 0.2548, 0.4182, 0.142, 0.4088, 0.1426, 0.3526, 0.06523, 0.3668, 0.1426, 0.3526, 0.142, 0.4088, 0.142, 0.4088, 0.04417, 0.3898, 0.06523, 0.3668, 0.08165, 0.1464, 0.464, 0.1153, 0.1009, 0.1197, 0.4645, 0.0316, 0.464, 0.1153, 0.5197, 0.1281, 0.464, 0.1153, 0.4645, 0.0316, 0.3011, 0.05309, 0.464, 0.1153, 0.3011, 0.05309, 0.1009, 0.1197, 0.3011, 0.05309, 0.1914, 0.07952, 0.1009, 0.1197, 0.9796, 0.1302, 0.9644, 0.04448, 0.9237, 0.03339, 0.8456, 0.0247, 0.9796, 0.1302, 0.9237, 0.03339, 0.8456, 0.0247, 0.8458, 0.13, 0.9796, 0.1302, 0.8, 0.1299, 0.8458, 0.13, 0.8456, 0.0247, 0.8456, 0.0247, 0.8003, 0.02312, 0.8, 0.1299, 0.8, 0.1299, 0.8003, 0.02312, 0.7271, 0.02024, 0.5197, 0.1281, 0.8, 0.1299, 0.7271, 0.02024, 0.5197, 0.1281, 0.7271, 0.02024, 0.5729, 0.02348, 0.5203, 0.02646, 0.5197, 0.1281, 0.5729, 0.02348, 0.5197, 0.1281, 0.5203, 0.02646, 0.4645, 0.0316, 0.8456, 0.0247, 0.9237, 0.03339, 0.8827, 0.02726, 0.7271, 0.02024, 0.6579, 0.01986, 0.5729, 0.02348, 0.6073, 0.1991, 0.5234, 0.2289, 0.5376, 0.1602, 0.5234, 0.2289, 0.4866, 0.1795, 0.5376, 0.1602, 0.4345, 0.2097, 0.4866, 0.1795, 0.5234, 0.2289, 0.5234, 0.2289, 0.4548, 0.2815, 0.4345, 0.2097, 0.334, 0.243, 0.4345, 0.2097, 0.4548, 0.2815, 0.3603, 0.6584, 0.2907, 0.6584, 0.2907, 0.6135, 0.2225, 0.7163, 0.2358, 0.6584, 0.2907, 0.6584, 0.2907, 0.6584, 0.2907, 0.728, 0.2225, 0.7163, 0.4285, 0.6135, 0.4285, 0.6584, 0.3603, 0.6584, 0.3603, 0.6584, 0.3603, 0.6135, 0.4285, 0.6135, 0.2358, 0.6135, 0.2225, 0.5555, 0.2907, 0.5438, 0.2907, 0.5438, 0.2907, 0.6135, 0.2358, 0.6135, 0.2907, 0.6135, 0.3603, 0.6135, 0.3603, 0.6584, 0.2907, 0.6135, 0.2907, 0.6584, 0.2358, 0.6584, 0.2358, 0.6584, 0.2358, 0.6135, 0.2907, 0.6135, 0.6553, 0.7359, 0.6553, 0.6426, 0.6553, 0.7359, 0.03457, 0.7105, 0.04854, 0.7105, 0.04854, 0.6826, 0.04854, 0.6826, 0.04265, 0.6826, 0.03457, 0.7105, 0.04854, 0.7243, 0.04854, 0.7547, 0.1781, 0.7547, 0.1781, 0.7547, 0.1781, 0.7243, 0.04854, 0.7243, 0.1061, 0.5543, 0.1061, 0.533, 0.03265, 0.5332, 0.03265, 0.5332, 0.05296, 0.5542, 0.1061, 0.5543, 0.119, 0.55, 0.119, 0.5287, 0.1061, 0.533, 0.1061, 0.533, 0.1061, 0.5543, 0.119, 0.55, 0.1722, 0.5497, 0.1922, 0.5289, 0.119, 0.5287, 0.119, 0.5287, 0.119, 0.55, 0.1722, 0.5497, 0.05296, 0.5542, 0.03265, 0.5332, 0.02075, 0.5399, 0.02075, 0.5399, 0.04135, 0.5612, 0.05296, 0.5542, 0.6191, 0.6588, 0.6191, 0.7198, 0.4953, 0.7198, 0.4953, 0.7198, 0.4953, 0.6588, 0.6191, 0.6588, 0.6553, 0.7359, 0.6553, 0.6426, 0.6898, 0.6523, 0.6898, 0.6523, 0.6898, 0.7262, 0.6553, 0.7359, 0.4971, 0.7809, 0.6203, 0.7809, 0.6203, 0.8549, 0.6203, 0.8549, 0.4971, 0.8549, 0.4971, 0.7809, 0.4222, 0.7321, 0.4222, 0.7438, 0.3032, 0.7438, 0.3032, 0.7438, 0.3032, 0.7321, 0.4222, 0.7321, 0.7595, 0.6779, 0.7595, 0.6916, 0.6995, 0.6916, 0.6995, 0.6916, 0.6995, 0.6779, 0.7595, 0.6779, 0.7595, 0.6334, 0.7595, 0.6483, 0.6995, 0.6483, 0.6995, 0.6483, 0.6995, 0.6334, 0.7595, 0.6334, 0.4971, 0.6036, 0.6203, 0.6036, 0.6418, 0.6306, 0.6418, 0.6306, 0.489, 0.6306, 0.4971, 0.6036, 0.4953, 0.6588, 0.4953, 0.7198, 0.4672, 0.7359, 0.4672, 0.7359, 0.4672, 0.6426, 0.4953, 0.6588, 0.4402, 0.6523, 0.4672, 0.6426, 0.4672, 0.7359, 0.4672, 0.7359, 0.4402, 0.7262, 0.4402, 0.6523, 0.489, 0.7522, 0.6418, 0.7522, 0.6418, 0.7522, 0.489, 0.7522, 0.6418, 0.7522, 0.6203, 0.7809, 0.489, 0.7522, 0.6203, 0.7809, 0.4971, 0.7809, 0.489, 0.7522, 0.4953, 0.7198, 0.6191, 0.7198, 0.6191, 0.7198, 0.6418, 0.7522, 0.489, 0.7522, 0.4953, 0.6588, 0.489, 0.6306, 0.6418, 0.6306, 0.6418, 0.6306, 0.6191, 0.6588, 0.4953, 0.6588, 0.7544, 0.8893, 0.7544, 0.9034, 0.6452, 0.901, 0.6452, 0.901, 0.6452, 0.8916, 0.7544, 0.8893, 0.5305, 0.9034, 0.6403, 0.901, 0.6414, 0.906, 0.6414, 0.906, 0.5337, 0.9239, 0.5305, 0.9034, 0.5305, 0.8893, 0.5305, 0.9034, 0.5097, 0.9034, 0.5097, 0.9034, 0.5097, 0.8893, 0.5305, 0.8893, 0.6403, 0.8916, 0.5305, 0.8893, 0.5337, 0.8687, 0.5337, 0.8687, 0.6414, 0.8866, 0.6403, 0.8916, 0.6403, 0.901, 0.6403, 0.8916, 0.6452, 0.8916, 0.6452, 0.8916, 0.6452, 0.901, 0.6403, 0.901, 0.6403, 0.901, 0.5305, 0.9034, 0.5305, 0.8893, 0.5305, 0.8893, 0.6403, 0.8916, 0.6403, 0.901, 0.9428, 0.736, 0.9428, 0.7681, 0.8202, 0.7628, 0.8202, 0.7628, 0.8202, 0.7413, 0.9428, 0.736, 0.8101, 0.8853, 0.8128, 0.7628, 0.8202, 0.7628, 0.8202, 0.7628, 0.8202, 0.8853, 0.8101, 0.8853, 0.9528, 0.736, 0.9528, 0.7681, 0.9428, 0.7681, 0.9428, 0.7681, 0.9428, 0.736, 0.9528, 0.736, 0.8128, 0.7413, 0.8101, 0.6188, 0.8202, 0.6188, 0.8202, 0.6188, 0.8202, 0.7413, 0.8128, 0.7413, 0.8128, 0.7628, 0.8128, 0.7413, 0.8202, 0.7413, 0.8202, 0.7413, 0.8202, 0.7628, 0.8128, 0.7628, 0.8128, 0.7628, 0.6903, 0.7681, 0.6903, 0.736, 0.6903, 0.736, 0.8128, 0.7413, 0.8128, 0.7628, 0.05523, 0.5724, 0.1975, 0.5724, 0.1975, 0.6075, 0.1975, 0.6075, 0.05523, 0.6075, 0.05523, 0.5724, 0.04382, 0.9542, 0.04382, 0.9208, 0.1864, 0.9208, 0.1864, 0.9208, 0.1864, 0.9542, 0.04382, 0.9542, 0.04382, 0.906, 0.1864, 0.906, 0.1864, 0.9208, 0.1864, 0.9208, 0.04382, 0.9208, 0.04382, 0.906, 0.03758, 0.9542, 0.02901, 0.9208, 0.04382, 0.9208, 0.04382, 0.9208, 0.04382, 0.9542, 0.03758, 0.9542, 0.1864, 0.8728, 0.04382, 0.8728, 0.04382, 0.8665, 0.04382, 0.8665, 0.1864, 0.8665, 0.1864, 0.8728, 0.2012, 0.9208, 0.1927, 0.9542, 0.1864, 0.9542, 0.1864, 0.9542, 0.1864, 0.9208, 0.2012, 0.9208, 0.1864, 0.906, 0.04382, 0.906, 0.04382, 0.8728, 0.04382, 0.8728, 0.1864, 0.8728, 0.1864, 0.906, 0.3381, 0.8624, 0.3381, 0.8946, 0.2156, 0.8892, 0.2156, 0.8892, 0.2286, 0.8678, 0.3381, 0.8624, 0.3376, 0.9046, 0.2153, 0.8967, 0.2156, 0.8892, 0.2156, 0.8892, 0.3381, 0.8946, 0.3376, 0.9046, 0.3482, 0.8624, 0.3482, 0.8946, 0.3381, 0.8946, 0.3381, 0.8946, 0.3381, 0.8624, 0.3482, 0.8624, 0.2282, 0.8604, 0.3376, 0.8524, 0.3381, 0.8624, 0.3381, 0.8624, 0.2286, 0.8678, 0.2282, 0.8604, 0.2093, 0.8854, 0.2222, 0.864, 0.2286, 0.8678, 0.2286, 0.8678, 0.2156, 0.8892, 0.2093, 0.8854, 0.4707, 0.8892, 0.3482, 0.8946, 0.3482, 0.8624, 0.3482, 0.8624, 0.4578, 0.8678, 0.4707, 0.8892, 0.183, 0.772, 0.183, 0.8054, 0.04543, 0.8054, 0.04543, 0.8054, 0.04543, 0.772, 0.183, 0.772, 0.183, 0.8198, 0.04543, 0.8198, 0.04543, 0.8054, 0.04543, 0.8054, 0.183, 0.8054, 0.183, 0.8198, 0.1893, 0.772, 0.1979, 0.8054, 0.183, 0.8054, 0.183, 0.8054, 0.183, 0.772, 0.1893, 0.772, 0.04543, 0.766, 0.183, 0.766, 0.183, 0.772, 0.183, 0.772, 0.04543, 0.772, 0.04543, 0.766, 0.03062, 0.8054, 0.03919, 0.772, 0.04543, 0.772, 0.04543, 0.772, 0.04543, 0.8054, 0.03062, 0.8054, 0.04543, 0.8198, 0.183, 0.8198, 0.183, 0.8553, 0.183, 0.8553, 0.04543, 0.8553, 0.04543, 0.8198, 0.3457, 0.7942, 0.3457, 0.8263, 0.2237, 0.8202, 0.2237, 0.8202, 0.2357, 0.8003, 0.3457, 0.7942, 0.3453, 0.8364, 0.223, 0.8284, 0.2237, 0.8202, 0.2237, 0.8202, 0.3457, 0.8263, 0.3453, 0.8364, 0.3558, 0.7942, 0.3558, 0.8263, 0.3457, 0.8263, 0.3457, 0.8263, 0.3457, 0.7942, 0.3558, 0.7942, 0.2359, 0.7921, 0.3452, 0.7841, 0.3457, 0.7942, 0.3457, 0.7942, 0.2357, 0.8003, 0.2359, 0.7921, 0.2178, 0.8156, 0.2289, 0.7972, 0.2357, 0.8003, 0.2357, 0.8003, 0.2237, 0.8202, 0.2178, 0.8156, 0.4784, 0.8209, 0.3558, 0.8263, 0.3558, 0.7942, 0.3558, 0.7942, 0.4654, 0.7995, 0.4784, 0.8209, 0.1781, 0.6826, 0.1781, 0.7105, 0.04854, 0.7105, 0.04854, 0.7105, 0.04854, 0.6826, 0.1781, 0.6826, 0.1781, 0.7243, 0.04854, 0.7243, 0.04854, 0.7105, 0.04854, 0.7105, 0.1781, 0.7105, 0.1781, 0.7243, 0.184, 0.6826, 0.1921, 0.7105, 0.1781, 0.7105, 0.1781, 0.7105, 0.1781, 0.6826, 0.184, 0.6826, 0.04854, 0.6763, 0.1781, 0.6763, 0.1781, 0.6826, 0.1781, 0.6826, 0.04854, 0.6826, 0.04854, 0.6763, 0.03457, 0.7105, 0.04265, 0.6826, 0.04854, 0.6826, 0.04854, 0.6826, 0.04854, 0.7105, 0.03457, 0.7105, 0.04854, 0.7243, 0.1781, 0.7243, 0.1781, 0.7547, 0.1781, 0.7547, 0.04854, 0.7547, 0.04854, 0.7243, 0.1061, 0.5543, 0.05296, 0.5542, 0.03265, 0.5332, 0.03265, 0.5332, 0.1061, 0.533, 0.1061, 0.5543, 0.119, 0.55, 0.1061, 0.5543, 0.1061, 0.533, 0.1061, 0.533, 0.119, 0.5287, 0.119, 0.55, 0.1722, 0.5497, 0.119, 0.55, 0.119, 0.5287, 0.119, 0.5287, 0.1922, 0.5289, 0.1722, 0.5497, 0.05296, 0.5542, 0.04135, 0.5612, 0.02075, 0.5399, 0.02075, 0.5399, 0.03265, 0.5332, 0.05296, 0.5542, 0.05523, 0.5724, 0.05523, 0.6075, 0.1975, 0.6075, 0.1975, 0.6075, 0.1975, 0.5724, 0.05523, 0.5724, 0.04382, 0.9542, 0.1864, 0.9542, 0.1864, 0.9208, 0.1864, 0.9208, 0.04382, 0.9208, 0.04382, 0.9542, 0.04382, 0.906, 0.04382, 0.9208, 0.1864, 0.9208, 0.1864, 0.9208, 0.1864, 0.906, 0.04382, 0.906, 0.03758, 0.9542, 0.04382, 0.9542, 0.04382, 0.9208, 0.04382, 0.9208, 0.02901, 0.9208, 0.03758, 0.9542, 0.1864, 0.8728, 0.1864, 0.8665, 0.04382, 0.8665, 0.04382, 0.8665, 0.04382, 0.8728, 0.1864, 0.8728, 0.2012, 0.9208, 0.1864, 0.9208, 0.1864, 0.9542, 0.1864, 0.9542, 0.1927, 0.9542, 0.2012, 0.9208, 0.1864, 0.906, 0.1864, 0.8728, 0.04382, 0.8728, 0.04382, 0.8728, 0.04382, 0.906, 0.1864, 0.906, 0.3381, 0.8624, 0.2286, 0.8678, 0.2156, 0.8892, 0.2156, 0.8892, 0.3381, 0.8946, 0.3381, 0.8624, 0.3376, 0.9046, 0.3381, 0.8946, 0.2156, 0.8892, 0.2156, 0.8892, 0.2153, 0.8967, 0.3376, 0.9046, 0.3482, 0.8624, 0.3381, 0.8624, 0.3381, 0.8946, 0.3381, 0.8946, 0.3482, 0.8946, 0.3482, 0.8624, 0.2282, 0.8604, 0.2286, 0.8678, 0.3381, 0.8624, 0.3381, 0.8624, 0.3376, 0.8524, 0.2282, 0.8604, 0.2093, 0.8854, 0.2156, 0.8892, 0.2286, 0.8678, 0.2286, 0.8678, 0.2222, 0.864, 0.2093, 0.8854, 0.4707, 0.8892, 0.4578, 0.8678, 0.3482, 0.8624, 0.3482, 0.8624, 0.3482, 0.8946, 0.4707, 0.8892, 0.183, 0.772, 0.04543, 0.772, 0.04543, 0.8054, 0.04543, 0.8054, 0.183, 0.8054, 0.183, 0.772, 0.183, 0.8198, 0.183, 0.8054, 0.04543, 0.8054, 0.04543, 0.8054, 0.04543, 0.8198, 0.183, 0.8198, 0.1893, 0.772, 0.183, 0.772, 0.183, 0.8054, 0.183, 0.8054, 0.1979, 0.8054, 0.1893, 0.772, 0.04543, 0.766, 0.04543, 0.772, 0.183, 0.772, 0.183, 0.772, 0.183, 0.766, 0.04543, 0.766, 0.03062, 0.8054, 0.04543, 0.8054, 0.04543, 0.772, 0.04543, 0.772, 0.03919, 0.772, 0.03062, 0.8054, 0.04543, 0.8198, 0.04543, 0.8553, 0.183, 0.8553, 0.183, 0.8553, 0.183, 0.8198, 0.04543, 0.8198, 0.3457, 0.7942, 0.2357, 0.8003, 0.2237, 0.8202, 0.2237, 0.8202, 0.3457, 0.8263, 0.3457, 0.7942, 0.3453, 0.8364, 0.3457, 0.8263, 0.2237, 0.8202, 0.2237, 0.8202, 0.223, 0.8284, 0.3453, 0.8364, 0.3558, 0.7942, 0.3457, 0.7942, 0.3457, 0.8263, 0.3457, 0.8263, 0.3558, 0.8263, 0.3558, 0.7942, 0.2359, 0.7921, 0.2357, 0.8003, 0.3457, 0.7942, 0.3457, 0.7942, 0.3452, 0.7841, 0.2359, 0.7921, 0.2178, 0.8156, 0.2237, 0.8202, 0.2357, 0.8003, 0.2357, 0.8003, 0.2289, 0.7972, 0.2178, 0.8156, 0.4784, 0.8209, 0.4654, 0.7995, 0.3558, 0.7942, 0.3558, 0.7942, 0.3558, 0.8263, 0.4784, 0.8209, 0.1781, 0.6826, 0.04854, 0.6826, 0.04854, 0.7105, 0.04854, 0.7105, 0.1781, 0.7105, 0.1781, 0.6826, 0.1781, 0.7243, 0.1781, 0.7105, 0.04854, 0.7105, 0.04854, 0.7105, 0.04854, 0.7243, 0.1781, 0.7243, 0.184, 0.6826, 0.1781, 0.6826, 0.1781, 0.7105, 0.1781, 0.7105, 0.1921, 0.7105, 0.184, 0.6826, 0.1781, 0.6826, 0.1781, 0.6763, 0.04854, 0.6763, 0.04854, 0.6763, 0.04854, 0.6826, 0.1781, 0.6826, 0.4305, 0.7755, 0.4222, 0.7672, 0.4222, 0.7555, 0.4505, 0.7672, 0.4305, 0.7755, 0.4222, 0.7555, 0.4422, 0.7472, 0.4505, 0.7672, 0.4222, 0.7555, 0.4422, 0.7472, 0.4505, 0.7555, 0.4505, 0.7672, 0.4305, 0.7472, 0.4422, 0.7472, 0.4222, 0.7555, 0.4505, 0.7672, 0.4422, 0.7755, 0.4305, 0.7755, 0.1975, 0.6568, 0.05523, 0.6568, 0.05523, 0.6469, 0.05523, 0.6469, 0.1975, 0.6469, 0.1975, 0.6568, 0.1975, 0.6394, 0.1975, 0.6469, 0.05523, 0.6469, 0.05523, 0.6469, 0.05523, 0.6394, 0.1975, 0.6394, 0.1975, 0.6249, 0.1975, 0.6394, 0.05523, 0.6394, 0.05523, 0.6394, 0.05523, 0.6249, 0.1975, 0.6249, 0.1975, 0.6174, 0.1975, 0.6249, 0.05523, 0.6249, 0.05523, 0.6249, 0.05523, 0.6174, 0.1975, 0.6174, 0.1975, 0.6174, 0.05523, 0.6174, 0.05523, 0.6075, 0.05523, 0.6075, 0.1975, 0.6075, 0.1975, 0.6174, 0.1975, 0.6174, 0.1975, 0.6075, 0.05523, 0.6075, 0.05523, 0.6075, 0.05523, 0.6174, 0.1975, 0.6174, 0.1975, 0.6174, 0.05523, 0.6174, 0.05523, 0.6249, 0.05523, 0.6249, 0.1975, 0.6249, 0.1975, 0.6174, 0.1975, 0.6249, 0.05523, 0.6249, 0.05523, 0.6394, 0.05523, 0.6394, 0.1975, 0.6394, 0.1975, 0.6249, 0.1975, 0.6394, 0.05523, 0.6394, 0.05523, 0.6469, 0.05523, 0.6469, 0.1975, 0.6469, 0.1975, 0.6394, 0.1975, 0.6568, 0.1975, 0.6469, 0.05523, 0.6469, 0.05523, 0.6469, 0.05523, 0.6568, 0.1975, 0.6568, 0.6553, 0.7359, 0.6191, 0.7198, 0.6553, 0.6426, 0.6191, 0.7198, 0.6191, 0.6588, 0.6553, 0.6426, 0.4222, 0.7194, 0.4222, 0.7321, 0.3032, 0.7321, 0.3032, 0.7321, 0.3032, 0.7194, 0.4222, 0.7194, 0.4222, 0.7105, 0.4222, 0.7194, 0.3032, 0.7194, 0.3032, 0.7194, 0.3032, 0.7105, 0.4222, 0.7105, 0.4222, 0.6978, 0.4222, 0.7105, 0.3032, 0.7105, 0.3032, 0.7105, 0.3032, 0.6978, 0.4222, 0.6978, 0.4222, 0.6851, 0.4222, 0.6978, 0.3032, 0.6978, 0.3032, 0.6978, 0.3032, 0.6851, 0.4222, 0.6851, 0.4222, 0.6734, 0.4222, 0.6851, 0.3032, 0.6851, 0.3032, 0.6851, 0.3032, 0.6734, 0.4222, 0.6734, 0.4222, 0.7555, 0.4222, 0.7672, 0.3032, 0.7672, 0.3032, 0.7672, 0.3032, 0.7555, 0.4222, 0.7555, 0.4222, 0.7438, 0.4222, 0.7555, 0.3032, 0.7555, 0.3032, 0.7555, 0.3032, 0.7438, 0.4222, 0.7438, 0.7595, 0.663, 0.7595, 0.6779, 0.6995, 0.6779, 0.6995, 0.6779, 0.6995, 0.663, 0.7595, 0.663, 0.7595, 0.6483, 0.7595, 0.663, 0.6995, 0.663, 0.6995, 0.663, 0.6995, 0.6483, 0.7595, 0.6483, 0.7595, 0.6186, 0.7595, 0.6334, 0.6995, 0.6334, 0.6995, 0.6334, 0.6995, 0.6186, 0.7595, 0.6186, 0.7595, 0.6048, 0.7595, 0.6186, 0.6995, 0.6186, 0.6995, 0.6186, 0.6995, 0.6048, 0.7595, 0.6048, 0.7595, 0.7054, 0.7595, 0.7191, 0.6995, 0.7191, 0.6995, 0.7191, 0.6995, 0.7054, 0.7595, 0.7054, 0.7595, 0.6916, 0.7595, 0.7054, 0.6995, 0.7054, 0.6995, 0.7054, 0.6995, 0.6916, 0.7595, 0.6916, 0.7927, 0.6048, 0.7927, 0.6186, 0.7829, 0.6283, 0.7829, 0.5951, 0.7927, 0.6048, 0.7692, 0.5951, 0.7927, 0.6048, 0.7829, 0.6283, 0.7692, 0.5951, 0.7829, 0.6283, 0.7595, 0.6186, 0.7692, 0.5951, 0.7829, 0.6283, 0.7692, 0.6283, 0.7595, 0.6186, 0.7595, 0.6186, 0.7595, 0.6048, 0.7692, 0.5951, 0.2074, 0.5752, 0.2134, 0.5827, 0.1975, 0.5724, 0.2134, 0.5827, 0.1975, 0.6075, 0.1975, 0.5724, 0.2134, 0.5827, 0.2074, 0.6047, 0.1975, 0.6075, 0.2134, 0.5827, 0.2134, 0.5972, 0.2074, 0.6047, 0.0453, 0.6047, 0.03935, 0.5972, 0.05523, 0.6075, 0.03935, 0.5972, 0.05523, 0.5724, 0.05523, 0.6075, 0.03935, 0.5972, 0.0453, 0.5752, 0.05523, 0.5724, 0.03935, 0.5972, 0.03935, 0.5827, 0.0453, 0.5752, 0.2074, 0.5752, 0.1975, 0.5724, 0.2134, 0.5827, 0.1975, 0.5724, 0.1975, 0.6075, 0.2134, 0.5827, 0.1975, 0.6075, 0.2074, 0.6047, 0.2134, 0.5827, 0.2074, 0.6047, 0.2134, 0.5972, 0.2134, 0.5827, 0.0453, 0.6047, 0.05523, 0.6075, 0.03935, 0.5972, 0.05523, 0.6075, 0.05523, 0.5724, 0.03935, 0.5972, 0.05523, 0.5724, 0.0453, 0.5752, 0.03935, 0.5972, 0.0453, 0.5752, 0.03935, 0.5827, 0.03935, 0.5972])
me_mesh_014.use_remesh_fix_poles = True
me_mesh_014.use_remesh_preserve_attributes = False
me_mesh_014.use_mirror_vertex_groups = False
me_mesh_014.update()
arm_ueb2100_lod0 = bpy.data.armatures.new('UEB2100_LOD0')  # bones are not reproduced
arm_dal0310_lod0 = bpy.data.armatures.new('DAL0310_lod0')  # bones are not reproduced

# ---- objects
ob_ueb2100_lod0 = bpy.data.objects.new('UEB2100_LOD0', arm_ueb2100_lod0)
ob_dal0310_lod0 = bpy.data.objects.new('DAL0310_lod0', arm_dal0310_lod0)
ob_mesh = bpy.data.objects.new('Mesh', me_mesh_014)
ob_light = bpy.data.objects.new('Light', light_light)
ob_camera = bpy.data.objects.new('Camera', cam_camera_001)

# ---- transforms, parenting, visibility, modifiers, constraints
ob_ueb2100_lod0.location = (0.0, 0.0, -1.909)
ob_ueb2100_lod0.scale = (0.7, 0.7, 0.7)
ob_ueb2100_lod0.lineart.crease_threshold = 0.0
ob_dal0310_lod0.location = (0.0, -0.9909, 0.5519)
ob_dal0310_lod0.rotation_euler = (0.0, -0.0, 3.142)
ob_dal0310_lod0.scale = (0.35, 0.35, 0.35)
ob_dal0310_lod0.lineart.crease_threshold = 0.0
ob_mesh.parent = ob_dal0310_lod0
ob_mesh.location = (0.0, 0.0, 0.0)
ob_mesh.lineart.crease_threshold = 0.0
_vg = ob_mesh.vertex_groups.new(name='DAL311')
_vg.add([0, 1, 2, 3, 4, 5, 6, 7, 8, 9, 10, 11, 12, 13, 14, 15, 16, 17, 18, 19, 20, 21, 22, 23, 24, 25, 26, 27, 28, 29, 30, 31, 32, 33, 34, 35, 36, 37, 38, 39, 40, 41, 42, 43, 44, 45, 46, 47, 48, 49, 50, 51, 52, 53, 54, 55, 56, 57, 58, 59, 60, 61, 62, 63, 64, 65, 66, 67, 68, 69, 70, 71, 72, 73, 74, 75, 76, 77, 78, 79, 80, 81, 82, 83, 84, 85, 86, 87, 88, 89, 90, 91, 92, 93, 94, 95, 96, 97, 98, 99, 100, 101, 102, 103, 104, 105, 106, 107, 108, 109, 110, 111, 112, 113, 114, 115, 116, 117, 118, 119, 120, 121, 122, 123, 124, 125, 126, 127, 128, 129, 130, 131, 132, 133, 134, 135, 136, 137, 138, 139, 140, 141, 142, 143, 144, 145, 146, 147, 148, 149, 150, 151, 152, 153, 154, 155, 156, 157, 158, 159, 160, 161, 162, 163, 164, 165, 166, 167, 168, 169, 170, 171, 172, 173, 174, 175, 176, 177, 178, 179, 180, 181, 182, 183, 184, 185, 186, 187, 188, 189], 1.0, 'REPLACE')
_vg = ob_mesh.vertex_groups.new(name='Turret')
_vg.add([190, 191, 192, 193, 194, 195, 196, 197, 198, 199, 200, 201, 202, 203, 204, 205, 206, 207, 208, 209, 210, 211, 212, 213], 1.0, 'REPLACE')
_vg = ob_mesh.vertex_groups.new(name='Turret_Barrel')
_vg.add([214, 215, 216, 217, 218, 219, 220, 221, 222, 223, 224, 225, 226, 227, 228, 229, 230, 231, 232, 233, 234, 235, 236, 237, 238, 239, 240, 241, 242, 243, 244, 245, 246, 247, 248, 249, 250, 251, 252, 253, 254, 255, 256, 257, 258, 259, 260, 261, 262, 263, 264, 265, 266, 267, 268, 269, 270, 271, 272, 273, 274, 275, 276, 277, 278, 279, 280, 281, 282, 283, 284, 285, 286, 287, 288, 289, 290, 291, 292, 293, 294, 295, 296, 297, 298, 299, 300, 301, 302, 303, 304, 305, 306, 307, 308, 309, 310, 311, 312, 313, 314, 315, 316, 317, 318, 319, 320, 321, 322, 323, 324, 325, 326, 327, 328, 329, 330, 331, 332, 333, 334, 335, 336, 337, 338, 339, 340, 341, 342, 343, 344, 345, 346, 347, 348, 349, 350, 351, 352, 353, 354, 355, 356, 357, 358, 359, 360, 361, 362, 363, 364, 365, 366, 367, 368, 369, 370, 371, 372, 373, 374, 375, 376, 377, 378, 379, 380, 381, 382, 383, 384, 385, 386, 387, 388, 389, 390, 391, 392, 393, 394, 395, 396, 397, 398, 399, 400, 401, 402, 403, 404, 405, 406, 407, 408, 409, 410, 411, 412, 413, 414, 415, 416, 417, 418, 419, 420, 421, 422, 423, 424, 425, 426, 427, 428, 429, 430, 431, 432, 433, 434, 435, 436, 437, 438, 439, 440, 441, 442, 443, 444, 445, 446, 447, 448, 449, 450, 451, 452, 453, 454, 455, 456, 457, 458, 459, 460, 461, 462, 463, 464, 465, 466, 467, 468, 469, 470, 471, 472, 473, 474, 475, 476, 477, 478, 479, 480, 481, 482, 483, 484, 485, 486, 487, 488, 489, 490, 491, 492, 493, 494, 495, 496, 497, 498, 499, 500, 501, 502, 503, 504, 505, 506, 507, 508, 509, 510, 511, 512, 513, 514, 515, 516, 517, 518, 519, 520, 521, 522, 523, 524, 525, 526, 527, 528, 529, 530, 531, 532, 533, 534, 535, 536, 537, 538, 539, 540, 541, 542, 543, 544, 545, 546, 547, 548, 549, 550, 551, 552, 553, 554, 555, 556, 557, 558, 559, 560, 561, 562, 563, 564, 565, 566, 567, 568, 569, 570, 571, 572, 573, 574, 575, 576, 577, 578, 579, 580, 581, 582, 583, 584, 585, 586, 587, 588, 589, 590, 591, 592, 593, 594, 595, 596, 597, 598, 599, 600, 601, 602, 603, 604, 605, 606, 607, 608, 609, 610, 611, 612, 613, 614, 615, 616, 617, 618, 619, 620, 621, 622, 623, 624, 625, 626, 627, 628, 629, 630, 631, 632, 633, 634, 635, 636, 637, 638, 639, 640, 641, 642, 643, 644, 645, 646, 647, 648, 649, 650, 651, 652, 653, 654, 655, 656, 657, 658, 659, 660, 661, 662, 663, 664, 665, 666, 667, 668, 669, 670, 671, 672, 673, 674, 675, 676, 677, 678, 679, 680, 681, 682, 683, 684, 685, 686, 687, 688, 689, 690, 691, 692, 693, 694, 695, 696, 697], 1.0, 'REPLACE')
_vg = ob_mesh.vertex_groups.new(name='AttachPoint')
_vg = ob_mesh.vertex_groups.new(name='Turret_Barrel_Muzzle')
_m = ob_mesh.modifiers.new('Armature', 'ARMATURE')
_m.object = ob_dal0310_lod0
ob_light.location = (4.076, 1.005, 5.904)
ob_light.rotation_euler = (0.6503, 0.05522, 1.866)
ob_light.lock_rotations_4d = False
ob_light.empty_display_type = 'ARROWS'
ob_light.color = (0.0, 0.0, 0.0, 0.0)
ob_light.lineart.crease_threshold = 0.0
ob_camera.location = (14.72, 0.0, 1.936)
ob_camera.rotation_euler = (1.571, -0.0, 1.571)
ob_camera.lineart.crease_threshold = 0.0

# ---- collection membership
scene.collection.objects.link(ob_ueb2100_lod0)
scene.collection.objects.link(ob_dal0310_lod0)
scene.collection.objects.link(ob_mesh)
col_collection.objects.link(ob_light)
col_collection.objects.link(ob_camera)

# ---- scene / render settings (as saved in the file)
scene.camera = ob_camera
scene.frame_start = 1; scene.frame_end = 250; scene.frame_set(1)
scene.render.engine = 'BLENDER_EEVEE_NEXT'
scene.render.resolution_x = 40
scene.render.resolution_y = 40
scene.render.film_transparent = True
scene.cycles.use_denoising = False
scene.cycles.samples = 128
scene.cycles.sampling_pattern = 'TABULATED_SOBOL'
scene.cycles.use_adaptive_sampling = False
scene.cycles.use_light_tree = False
scene.view_settings.view_transform = 'Filmic'
bpy.context.view_layer.update()
